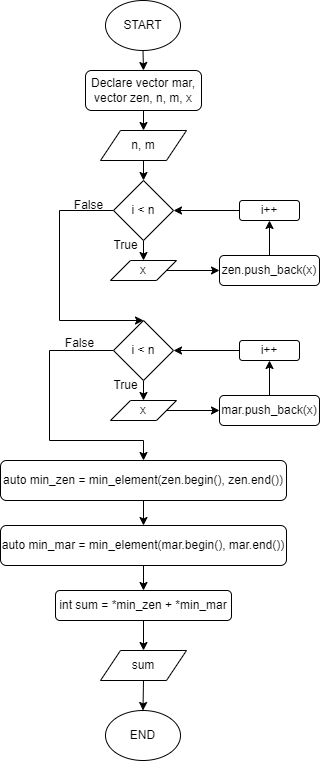

The diagram above was exported from draw.io. Its source (the exported page's mxGraphModel, read from the mxfile embedded in the PNG):
<mxGraphModel dx="1323" dy="757" grid="1" gridSize="10" guides="1" tooltips="1" connect="1" arrows="1" fold="1" page="1" pageScale="1" pageWidth="827" pageHeight="1169" math="0" shadow="0">
  <root>
    <mxCell id="0" />
    <mxCell id="1" parent="0" />
    <mxCell id="lvhmZ9qOP60BLhpetQrd-3" style="edgeStyle=orthogonalEdgeStyle;rounded=0;orthogonalLoop=1;jettySize=auto;html=1;exitX=0.5;exitY=1;exitDx=0;exitDy=0;entryX=0.5;entryY=0;entryDx=0;entryDy=0;" edge="1" parent="1" source="lvhmZ9qOP60BLhpetQrd-1" target="lvhmZ9qOP60BLhpetQrd-2">
      <mxGeometry relative="1" as="geometry" />
    </mxCell>
    <mxCell id="lvhmZ9qOP60BLhpetQrd-1" value="START" style="ellipse;whiteSpace=wrap;html=1;" vertex="1" parent="1">
      <mxGeometry x="376" y="20" width="75" height="50" as="geometry" />
    </mxCell>
    <mxCell id="lvhmZ9qOP60BLhpetQrd-5" style="edgeStyle=orthogonalEdgeStyle;rounded=0;orthogonalLoop=1;jettySize=auto;html=1;exitX=0.5;exitY=1;exitDx=0;exitDy=0;entryX=0.5;entryY=0;entryDx=0;entryDy=0;" edge="1" parent="1" source="lvhmZ9qOP60BLhpetQrd-2" target="lvhmZ9qOP60BLhpetQrd-4">
      <mxGeometry relative="1" as="geometry" />
    </mxCell>
    <mxCell id="lvhmZ9qOP60BLhpetQrd-2" value="Declare vector mar, vector zen, n, m, x" style="rounded=1;whiteSpace=wrap;html=1;" vertex="1" parent="1">
      <mxGeometry x="356" y="90" width="116" height="40" as="geometry" />
    </mxCell>
    <mxCell id="lvhmZ9qOP60BLhpetQrd-7" style="edgeStyle=orthogonalEdgeStyle;rounded=0;orthogonalLoop=1;jettySize=auto;html=1;exitX=0.5;exitY=1;exitDx=0;exitDy=0;entryX=0.5;entryY=0;entryDx=0;entryDy=0;" edge="1" parent="1" source="lvhmZ9qOP60BLhpetQrd-4" target="lvhmZ9qOP60BLhpetQrd-6">
      <mxGeometry relative="1" as="geometry" />
    </mxCell>
    <mxCell id="lvhmZ9qOP60BLhpetQrd-4" value="n, m" style="shape=parallelogram;perimeter=parallelogramPerimeter;whiteSpace=wrap;html=1;fixedSize=1;" vertex="1" parent="1">
      <mxGeometry x="371" y="150" width="86" height="30" as="geometry" />
    </mxCell>
    <mxCell id="lvhmZ9qOP60BLhpetQrd-9" style="edgeStyle=orthogonalEdgeStyle;rounded=0;orthogonalLoop=1;jettySize=auto;html=1;exitX=0.5;exitY=1;exitDx=0;exitDy=0;entryX=0.5;entryY=0;entryDx=0;entryDy=0;" edge="1" parent="1" source="lvhmZ9qOP60BLhpetQrd-6" target="lvhmZ9qOP60BLhpetQrd-8">
      <mxGeometry relative="1" as="geometry" />
    </mxCell>
    <mxCell id="lvhmZ9qOP60BLhpetQrd-26" style="edgeStyle=orthogonalEdgeStyle;rounded=0;orthogonalLoop=1;jettySize=auto;html=1;exitX=0;exitY=0.5;exitDx=0;exitDy=0;entryX=0.5;entryY=0;entryDx=0;entryDy=0;" edge="1" parent="1" source="lvhmZ9qOP60BLhpetQrd-6" target="lvhmZ9qOP60BLhpetQrd-18">
      <mxGeometry relative="1" as="geometry">
        <Array as="points">
          <mxPoint x="330" y="230" />
          <mxPoint x="330" y="340" />
        </Array>
      </mxGeometry>
    </mxCell>
    <mxCell id="lvhmZ9qOP60BLhpetQrd-6" value="i &amp;lt; n" style="rhombus;whiteSpace=wrap;html=1;" vertex="1" parent="1">
      <mxGeometry x="384" y="200" width="60" height="60" as="geometry" />
    </mxCell>
    <mxCell id="lvhmZ9qOP60BLhpetQrd-11" style="edgeStyle=orthogonalEdgeStyle;rounded=0;orthogonalLoop=1;jettySize=auto;html=1;exitX=1;exitY=0.5;exitDx=0;exitDy=0;entryX=0;entryY=0.5;entryDx=0;entryDy=0;" edge="1" parent="1" source="lvhmZ9qOP60BLhpetQrd-8" target="lvhmZ9qOP60BLhpetQrd-10">
      <mxGeometry relative="1" as="geometry" />
    </mxCell>
    <mxCell id="lvhmZ9qOP60BLhpetQrd-8" value="x" style="shape=parallelogram;perimeter=parallelogramPerimeter;whiteSpace=wrap;html=1;fixedSize=1;" vertex="1" parent="1">
      <mxGeometry x="381" y="280" width="66" height="20" as="geometry" />
    </mxCell>
    <mxCell id="lvhmZ9qOP60BLhpetQrd-13" style="edgeStyle=orthogonalEdgeStyle;rounded=0;orthogonalLoop=1;jettySize=auto;html=1;exitX=0.5;exitY=0;exitDx=0;exitDy=0;entryX=0.5;entryY=1;entryDx=0;entryDy=0;" edge="1" parent="1" source="lvhmZ9qOP60BLhpetQrd-10" target="lvhmZ9qOP60BLhpetQrd-12">
      <mxGeometry relative="1" as="geometry" />
    </mxCell>
    <mxCell id="lvhmZ9qOP60BLhpetQrd-10" value="zen.push_back(x)" style="rounded=1;whiteSpace=wrap;html=1;" vertex="1" parent="1">
      <mxGeometry x="490" y="275" width="100" height="30" as="geometry" />
    </mxCell>
    <mxCell id="lvhmZ9qOP60BLhpetQrd-14" style="edgeStyle=orthogonalEdgeStyle;rounded=0;orthogonalLoop=1;jettySize=auto;html=1;exitX=0;exitY=0.5;exitDx=0;exitDy=0;entryX=1;entryY=0.5;entryDx=0;entryDy=0;" edge="1" parent="1" source="lvhmZ9qOP60BLhpetQrd-12" target="lvhmZ9qOP60BLhpetQrd-6">
      <mxGeometry relative="1" as="geometry" />
    </mxCell>
    <mxCell id="lvhmZ9qOP60BLhpetQrd-12" value="i++" style="rounded=1;whiteSpace=wrap;html=1;" vertex="1" parent="1">
      <mxGeometry x="510" y="220" width="60" height="20" as="geometry" />
    </mxCell>
    <mxCell id="lvhmZ9qOP60BLhpetQrd-15" value="True" style="text;html=1;align=center;verticalAlign=middle;resizable=0;points=[];autosize=1;strokeColor=none;fillColor=none;" vertex="1" parent="1">
      <mxGeometry x="371" y="250" width="50" height="30" as="geometry" />
    </mxCell>
    <mxCell id="lvhmZ9qOP60BLhpetQrd-17" style="edgeStyle=orthogonalEdgeStyle;rounded=0;orthogonalLoop=1;jettySize=auto;html=1;exitX=0.5;exitY=1;exitDx=0;exitDy=0;entryX=0.5;entryY=0;entryDx=0;entryDy=0;" edge="1" parent="1" source="lvhmZ9qOP60BLhpetQrd-18" target="lvhmZ9qOP60BLhpetQrd-20">
      <mxGeometry relative="1" as="geometry" />
    </mxCell>
    <mxCell id="lvhmZ9qOP60BLhpetQrd-29" style="edgeStyle=orthogonalEdgeStyle;rounded=0;orthogonalLoop=1;jettySize=auto;html=1;exitX=0;exitY=0.5;exitDx=0;exitDy=0;entryX=0.5;entryY=0;entryDx=0;entryDy=0;" edge="1" parent="1" source="lvhmZ9qOP60BLhpetQrd-18" target="lvhmZ9qOP60BLhpetQrd-28">
      <mxGeometry relative="1" as="geometry">
        <Array as="points">
          <mxPoint x="320" y="370" />
          <mxPoint x="320" y="460" />
          <mxPoint x="414" y="460" />
        </Array>
      </mxGeometry>
    </mxCell>
    <mxCell id="lvhmZ9qOP60BLhpetQrd-18" value="i &amp;lt; n" style="rhombus;whiteSpace=wrap;html=1;" vertex="1" parent="1">
      <mxGeometry x="384" y="340" width="60" height="60" as="geometry" />
    </mxCell>
    <mxCell id="lvhmZ9qOP60BLhpetQrd-19" style="edgeStyle=orthogonalEdgeStyle;rounded=0;orthogonalLoop=1;jettySize=auto;html=1;exitX=1;exitY=0.5;exitDx=0;exitDy=0;entryX=0;entryY=0.5;entryDx=0;entryDy=0;" edge="1" parent="1" source="lvhmZ9qOP60BLhpetQrd-20" target="lvhmZ9qOP60BLhpetQrd-22">
      <mxGeometry relative="1" as="geometry" />
    </mxCell>
    <mxCell id="lvhmZ9qOP60BLhpetQrd-20" value="x" style="shape=parallelogram;perimeter=parallelogramPerimeter;whiteSpace=wrap;html=1;fixedSize=1;" vertex="1" parent="1">
      <mxGeometry x="381" y="420" width="66" height="20" as="geometry" />
    </mxCell>
    <mxCell id="lvhmZ9qOP60BLhpetQrd-21" style="edgeStyle=orthogonalEdgeStyle;rounded=0;orthogonalLoop=1;jettySize=auto;html=1;exitX=0.5;exitY=0;exitDx=0;exitDy=0;entryX=0.5;entryY=1;entryDx=0;entryDy=0;" edge="1" parent="1" source="lvhmZ9qOP60BLhpetQrd-22" target="lvhmZ9qOP60BLhpetQrd-24">
      <mxGeometry relative="1" as="geometry" />
    </mxCell>
    <mxCell id="lvhmZ9qOP60BLhpetQrd-22" value="mar.push_back(x)" style="rounded=1;whiteSpace=wrap;html=1;" vertex="1" parent="1">
      <mxGeometry x="490" y="415" width="100" height="30" as="geometry" />
    </mxCell>
    <mxCell id="lvhmZ9qOP60BLhpetQrd-23" style="edgeStyle=orthogonalEdgeStyle;rounded=0;orthogonalLoop=1;jettySize=auto;html=1;exitX=0;exitY=0.5;exitDx=0;exitDy=0;entryX=1;entryY=0.5;entryDx=0;entryDy=0;" edge="1" parent="1" source="lvhmZ9qOP60BLhpetQrd-24" target="lvhmZ9qOP60BLhpetQrd-18">
      <mxGeometry relative="1" as="geometry" />
    </mxCell>
    <mxCell id="lvhmZ9qOP60BLhpetQrd-24" value="i++" style="rounded=1;whiteSpace=wrap;html=1;" vertex="1" parent="1">
      <mxGeometry x="510" y="360" width="60" height="20" as="geometry" />
    </mxCell>
    <mxCell id="lvhmZ9qOP60BLhpetQrd-25" value="True" style="text;html=1;align=center;verticalAlign=middle;resizable=0;points=[];autosize=1;strokeColor=none;fillColor=none;" vertex="1" parent="1">
      <mxGeometry x="371" y="390" width="50" height="30" as="geometry" />
    </mxCell>
    <mxCell id="lvhmZ9qOP60BLhpetQrd-27" value="False" style="text;html=1;align=center;verticalAlign=middle;resizable=0;points=[];autosize=1;strokeColor=none;fillColor=none;" vertex="1" parent="1">
      <mxGeometry x="334" y="210" width="50" height="30" as="geometry" />
    </mxCell>
    <mxCell id="lvhmZ9qOP60BLhpetQrd-32" style="edgeStyle=orthogonalEdgeStyle;rounded=0;orthogonalLoop=1;jettySize=auto;html=1;exitX=0.5;exitY=1;exitDx=0;exitDy=0;entryX=0.5;entryY=0;entryDx=0;entryDy=0;" edge="1" parent="1" source="lvhmZ9qOP60BLhpetQrd-28" target="lvhmZ9qOP60BLhpetQrd-31">
      <mxGeometry relative="1" as="geometry" />
    </mxCell>
    <mxCell id="lvhmZ9qOP60BLhpetQrd-28" value="&lt;div style=&quot;line-height: 19px; white-space: pre;&quot;&gt;&lt;font face=&quot;Helvetica&quot;&gt;auto min_zen = min_element(zen.begin(), zen.end())&lt;/font&gt;&lt;/div&gt;" style="rounded=1;whiteSpace=wrap;html=1;" vertex="1" parent="1">
      <mxGeometry x="271" y="480" width="286" height="40" as="geometry" />
    </mxCell>
    <mxCell id="lvhmZ9qOP60BLhpetQrd-30" value="False" style="text;html=1;align=center;verticalAlign=middle;resizable=0;points=[];autosize=1;strokeColor=none;fillColor=none;" vertex="1" parent="1">
      <mxGeometry x="325" y="348" width="50" height="30" as="geometry" />
    </mxCell>
    <mxCell id="lvhmZ9qOP60BLhpetQrd-34" style="edgeStyle=orthogonalEdgeStyle;rounded=0;orthogonalLoop=1;jettySize=auto;html=1;exitX=0.5;exitY=1;exitDx=0;exitDy=0;entryX=0.5;entryY=0;entryDx=0;entryDy=0;" edge="1" parent="1" source="lvhmZ9qOP60BLhpetQrd-31" target="lvhmZ9qOP60BLhpetQrd-33">
      <mxGeometry relative="1" as="geometry" />
    </mxCell>
    <mxCell id="lvhmZ9qOP60BLhpetQrd-31" value="&lt;div style=&quot;line-height: 19px; white-space: pre;&quot;&gt;&lt;font face=&quot;Helvetica&quot;&gt;auto min_mar = min_element(mar.begin(), mar.end())&lt;/font&gt;&lt;/div&gt;" style="rounded=1;whiteSpace=wrap;html=1;" vertex="1" parent="1">
      <mxGeometry x="271" y="545" width="286" height="40" as="geometry" />
    </mxCell>
    <mxCell id="lvhmZ9qOP60BLhpetQrd-36" style="edgeStyle=orthogonalEdgeStyle;rounded=0;orthogonalLoop=1;jettySize=auto;html=1;exitX=0.5;exitY=1;exitDx=0;exitDy=0;entryX=0.5;entryY=0;entryDx=0;entryDy=0;" edge="1" parent="1" source="lvhmZ9qOP60BLhpetQrd-33" target="lvhmZ9qOP60BLhpetQrd-35">
      <mxGeometry relative="1" as="geometry" />
    </mxCell>
    <mxCell id="lvhmZ9qOP60BLhpetQrd-33" value="int sum = *min_zen + *min_mar" style="rounded=1;whiteSpace=wrap;html=1;" vertex="1" parent="1">
      <mxGeometry x="326" y="610" width="176" height="30" as="geometry" />
    </mxCell>
    <mxCell id="lvhmZ9qOP60BLhpetQrd-38" style="edgeStyle=orthogonalEdgeStyle;rounded=0;orthogonalLoop=1;jettySize=auto;html=1;exitX=0.5;exitY=1;exitDx=0;exitDy=0;entryX=0.5;entryY=0;entryDx=0;entryDy=0;" edge="1" parent="1" source="lvhmZ9qOP60BLhpetQrd-35" target="lvhmZ9qOP60BLhpetQrd-37">
      <mxGeometry relative="1" as="geometry" />
    </mxCell>
    <mxCell id="lvhmZ9qOP60BLhpetQrd-35" value="sum" style="shape=parallelogram;perimeter=parallelogramPerimeter;whiteSpace=wrap;html=1;fixedSize=1;" vertex="1" parent="1">
      <mxGeometry x="371" y="670" width="86" height="30" as="geometry" />
    </mxCell>
    <mxCell id="lvhmZ9qOP60BLhpetQrd-37" value="END" style="ellipse;whiteSpace=wrap;html=1;" vertex="1" parent="1">
      <mxGeometry x="376" y="730" width="75" height="50" as="geometry" />
    </mxCell>
  </root>
</mxGraphModel>